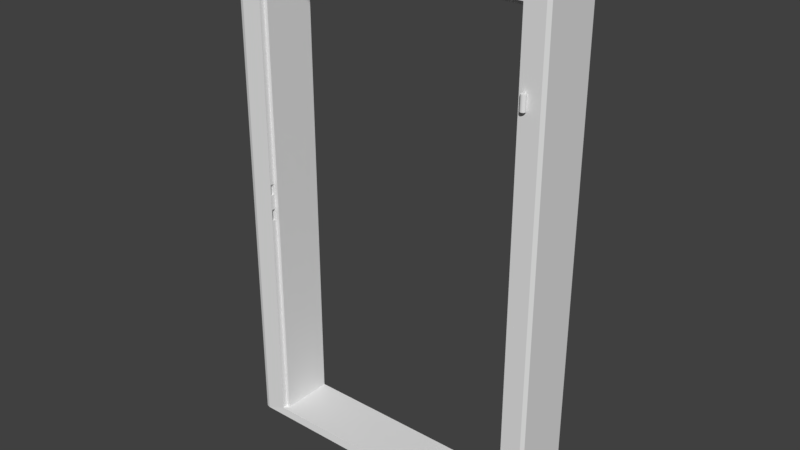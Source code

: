 # Source: door2.blend  (saved by Blender 2.78.0; exported with 4.5.12 LTS)
import bpy
from mathutils import Matrix  # noqa: F401  (used for matrix-valued properties, if any)

bpy.ops.wm.read_factory_settings(use_empty=True)
scene = bpy.context.scene
scene.name = 'Scene'

# ---- collections
col_collection_1 = bpy.data.collections.new('Collection 1'); scene.collection.children.link(col_collection_1)

# ---- materials (node trees are filled in below, after node groups)
mat_door_color = bpy.data.materials.new('Door_Color')
mat_door_color.alpha_threshold = 0.0
mat_door_color.use_transparent_shadow = False
mat_door_color.roughness = 0.5

# ---- material node trees

# ---- world
world_world = bpy.data.worlds.new('World'); scene.world = world_world
world_world.color = (0.05088, 0.05088, 0.05088)
world_world.use_sun_shadow = False
world_world.sun_shadow_jitter_overblur = 0.0
world_world.cycles.sampling_method = 'MANUAL'

# ---- meshes
me_door_frame = bpy.data.meshes.new('Door Frame')
me_door_frame.from_pydata([(63.32, 170.8, 13.52), (63.49, 170.8, 13.3), (63.59, 170.8, 13.05), (63.63, 170.8, 12.78), (63.59, 170.8, 12.51), (63.49, 170.8, 12.26), (63.32, 170.8, 12.05), (63.11, 170.8, 11.88), (62.86, 170.8, 11.78), (62.59, 170.8, 11.74), (62.32, 170.8, 11.78), (62.07, 170.8, 11.88), (61.85, 170.8, 12.05), (61.69, 170.8, 12.26), (61.58, 170.8, 12.51), (61.55, 170.8, 12.78), (61.58, 170.8, 13.05), (61.69, 170.8, 13.3), (61.85, 170.8, 13.52), (62.07, 170.8, 13.68), (62.32, 170.8, 13.79), (62.59, 170.8, 13.82), (62.86, 170.8, 13.79), (63.11, 170.8, 13.68), (63.32, 28.62, 13.52), (63.49, 28.62, 13.3), (63.59, 28.62, 13.05), (63.63, 28.62, 12.78), (63.59, 28.62, 12.51), (63.49, 28.62, 12.26), (63.32, 28.62, 12.05), (63.11, 28.62, 11.88), (62.86, 28.62, 11.78), (62.59, 28.62, 11.74), (62.32, 28.62, 11.78), (62.07, 28.62, 11.88), (61.85, 28.62, 12.05), (61.69, 28.62, 12.26), (61.58, 28.62, 12.51), (61.55, 28.62, 12.78), (61.58, 28.62, 13.05), (61.69, 28.62, 13.3), (61.85, 28.62, 13.52), (62.07, 28.62, 13.68), (62.32, 28.62, 13.79), (62.59, 28.62, 13.82), (62.86, 28.62, 13.79), (63.11, 28.62, 13.68), (-60.0, -2.67, 11.97), (-51.67, 0.7021, 11.64), (-51.67, 101.3, 11.64), (-51.67, 105.8, 11.64), (-51.67, 198.4, 11.64), (-60.0, 206.6, 11.97), (-51.67, 105.8, 9.481), (-51.67, 101.3, 9.481), (-51.67, 0.7021, 9.481), (-50.06, 0.7021, 9.481), (-50.06, 196.6, 9.481), (-51.67, 198.4, 9.481), (60.1, 0.7021, 9.481), (-51.67, 0.7021, 9.784), (-51.67, 0.7021, 11.47), (60.1, 0.7021, 11.64), (60.1, 198.4, 9.481), (60.1, 198.4, 11.64), (-51.67, 198.4, 11.47), (-51.67, 198.4, 9.784), (-51.67, 101.3, 11.47), (-52.98, 101.3, 11.47), (-52.98, 105.5, 11.47), (-52.98, 105.8, 11.47), (-52.98, 105.8, 11.47), (-51.67, 105.8, 11.47), (-51.67, 105.8, 9.784), (-52.98, 105.8, 9.784), (-52.98, 105.8, 9.784), (-52.98, 105.5, 9.784), (-52.98, 101.3, 9.784), (-51.67, 101.3, 9.784), (-51.67, 95.44, 9.784), (-51.67, 95.13, 9.784), (-51.67, 90.32, 9.784), (-51.67, 90.32, 11.47), (-51.67, 95.13, 11.47), (-51.67, 95.44, 11.47), (58.49, 196.6, 9.481), (-50.06, 196.6, -12.28), (58.49, 196.6, -12.28), (-50.06, 0.7021, -12.28), (68.43, -2.67, 11.97), (68.43, 206.6, 11.97), (-60.0, -2.67, -12.61), (-51.67, 0.7021, -12.28), (60.1, 0.7021, -12.28), (68.43, -2.67, -12.61), (60.1, 198.4, -12.28), (68.43, 206.6, -12.61), (-60.0, 206.6, -12.61), (-51.67, 198.4, -12.28), (62.05, 25.42, 11.26), (62.05, 25.42, 12.11), (61.93, 25.57, 12.11), (61.93, 25.57, 11.26), (70.04, -2.67, 11.51), (70.04, -2.67, 3.899), (70.04, 208.0, 3.899), (70.04, 208.0, 11.51), (-61.61, 208.0, 11.51), (-61.61, -2.67, 11.51), (62.37, 25.24, 11.26), (62.37, 25.24, 12.11), (62.2, 25.31, 12.11), (62.2, 25.31, 11.26), (-61.61, -2.67, -12.13), (-61.61, -2.67, -4.538), (-61.61, 208.0, -4.538), (-61.61, 208.0, -12.13), (70.04, 208.0, -12.13), (70.04, -2.67, -12.13), (62.56, 25.21, 11.26), (62.56, 25.21, 12.11), (70.04, 208.0, -4.538), (70.04, -2.67, -4.538), (-61.61, 208.0, 3.899), (-61.61, -2.67, 3.899), (63.4, 164.9, 12.56), (63.43, 164.9, 12.78), (62.59, 164.9, 12.78), (63.46, 165.0, 12.55), (63.49, 165.0, 12.78), (63.51, 165.0, 12.53), (63.55, 165.0, 12.78), (63.56, 165.0, 12.52), (63.59, 165.0, 12.78), (63.58, 165.1, 12.52), (63.62, 165.1, 12.78), (63.59, 165.1, 12.51), (63.63, 165.1, 12.78), (61.78, 164.9, 13.0), (61.75, 164.9, 12.78), (61.72, 165.0, 13.02), (61.69, 165.0, 12.78), (61.66, 165.0, 13.03), (61.63, 165.0, 12.78), (61.62, 165.0, 13.04), (61.59, 165.0, 12.78), (61.59, 165.1, 13.05), (61.56, 165.1, 12.78), (61.58, 165.1, 13.05), (61.55, 165.1, 12.78), (63.32, 164.9, 12.36), (63.37, 165.0, 12.33), (63.42, 165.0, 12.3), (63.46, 165.0, 12.28), (63.48, 165.1, 12.27), (63.49, 165.1, 12.26), (61.86, 164.9, 13.2), (61.81, 165.0, 13.23), (61.76, 165.0, 13.26), (61.72, 165.0, 13.28), (61.7, 165.1, 13.3), (61.69, 165.1, 13.3), (63.18, 164.9, 12.19), (63.23, 165.0, 12.14), (63.27, 165.0, 12.11), (63.3, 165.0, 12.07), (63.32, 165.1, 12.05), (63.32, 165.1, 12.05), (61.99, 164.9, 13.38), (61.95, 165.0, 13.42), (61.91, 165.0, 13.46), (61.88, 165.0, 13.49), (61.86, 165.1, 13.51), (61.85, 165.1, 13.52), (63.01, 164.9, 12.05), (63.04, 165.0, 12.0), (63.07, 165.0, 11.95), (63.09, 165.0, 11.91), (63.1, 165.1, 11.89), (63.11, 165.1, 11.88), (62.17, 164.9, 13.51), (62.14, 165.0, 13.56), (62.11, 165.0, 13.61), (62.09, 165.0, 13.65), (62.07, 165.1, 13.68), (62.07, 165.1, 13.68), (62.81, 164.9, 11.97), (62.82, 165.0, 11.91), (62.84, 165.0, 11.86), (62.85, 165.0, 11.81), (62.86, 165.1, 11.79), (62.86, 165.1, 11.78), (62.37, 164.9, 13.59), (62.35, 165.0, 13.65), (62.34, 165.0, 13.71), (62.33, 165.0, 13.75), (62.32, 165.1, 13.78), (62.32, 165.1, 13.79), (62.59, 164.9, 11.94), (62.59, 165.0, 11.88), (62.59, 165.0, 11.82), (62.59, 165.0, 11.78), (62.59, 165.1, 11.75), (62.59, 165.1, 11.74), (62.59, 164.9, 13.62), (62.59, 165.0, 13.68), (62.59, 165.0, 13.74), (62.59, 165.0, 13.78), (62.59, 165.1, 13.81), (62.59, 165.1, 13.82), (62.37, 164.9, 11.97), (62.35, 165.0, 11.91), (62.34, 165.0, 11.86), (62.33, 165.0, 11.81), (62.32, 165.1, 11.79), (62.32, 165.1, 11.78), (62.81, 164.9, 13.59), (62.82, 165.0, 13.65), (62.84, 165.0, 13.71), (62.85, 165.0, 13.75), (62.86, 165.1, 13.78), (62.86, 165.1, 13.79), (62.17, 164.9, 12.05), (62.14, 165.0, 12.0), (62.11, 165.0, 11.95), (62.09, 165.0, 11.91), (62.07, 165.1, 11.89), (62.07, 165.1, 11.88), (63.01, 164.9, 13.51), (63.04, 165.0, 13.56), (63.07, 165.0, 13.61), (63.09, 165.0, 13.65), (63.1, 165.1, 13.68), (63.11, 165.1, 13.68), (61.99, 164.9, 12.19), (61.95, 165.0, 12.14), (61.91, 165.0, 12.11), (61.88, 165.0, 12.07), (61.86, 165.1, 12.05), (61.85, 165.1, 12.05), (63.18, 164.9, 13.38), (63.23, 165.0, 13.42), (63.27, 165.0, 13.46), (63.3, 165.0, 13.49), (63.32, 165.1, 13.51), (63.32, 165.1, 13.52), (61.86, 164.9, 12.36), (61.81, 165.0, 12.33), (61.76, 165.0, 12.3), (61.72, 165.0, 12.28), (61.7, 165.1, 12.27), (61.69, 165.1, 12.26), (63.32, 164.9, 13.2), (63.37, 165.0, 13.23), (63.42, 165.0, 13.26), (63.46, 165.0, 13.28), (63.48, 165.1, 13.3), (63.49, 165.1, 13.3), (61.78, 164.9, 12.56), (61.72, 165.0, 12.55), (61.66, 165.0, 12.53), (61.62, 165.0, 12.52), (61.59, 165.1, 12.52), (61.58, 165.1, 12.51), (63.4, 164.9, 13.0), (63.46, 165.0, 13.02), (63.51, 165.0, 13.03), (63.56, 165.0, 13.04), (63.58, 165.1, 13.05), (63.59, 165.1, 13.05), (62.74, 167.4, 11.26), (62.74, 167.4, 12.11), (62.56, 167.3, 12.11), (62.56, 167.3, 11.26), (62.92, 167.4, 11.26), (62.92, 167.4, 12.11), (63.07, 167.6, 11.26), (63.07, 167.6, 12.11), (63.18, 167.7, 11.26), (63.18, 167.7, 12.11), (63.25, 167.9, 11.26), (63.25, 167.9, 12.11), (63.28, 168.1, 11.26), (63.28, 168.1, 12.11), (63.25, 168.2, 11.26), (63.25, 168.2, 12.11), (63.18, 168.4, 11.26), (63.18, 168.4, 12.11), (63.07, 168.6, 11.26), (63.07, 168.6, 12.11), (62.92, 168.7, 11.26), (62.92, 168.7, 12.11), (62.74, 168.8, 11.26), (62.74, 168.8, 12.11), (62.56, 168.8, 11.26), (62.56, 168.8, 12.11), (62.37, 168.8, 11.26), (62.37, 168.8, 12.11), (62.2, 168.7, 11.26), (62.2, 168.7, 12.11), (62.05, 168.6, 11.26), (62.05, 168.6, 12.11), (61.93, 168.4, 11.26), (61.93, 168.4, 12.11), (61.86, 168.2, 11.26), (61.86, 168.2, 12.11), (61.84, 168.1, 11.26), (61.84, 168.1, 12.11), (61.86, 167.9, 11.26), (61.86, 167.9, 12.11), (61.93, 167.7, 11.26), (61.93, 167.7, 12.11), (62.05, 167.6, 11.26), (62.05, 167.6, 12.11), (62.2, 167.4, 11.26), (62.2, 167.4, 12.11), (62.37, 167.4, 11.26), (62.37, 167.4, 12.11), (63.4, 22.81, 12.56), (63.43, 22.81, 12.78), (62.59, 22.81, 12.78), (63.46, 22.82, 12.55), (63.49, 22.82, 12.78), (63.51, 22.85, 12.53), (63.55, 22.85, 12.78), (63.56, 22.9, 12.52), (63.59, 22.9, 12.78), (63.58, 22.95, 12.52), (63.62, 22.95, 12.78), (63.59, 23.01, 12.51), (63.63, 23.01, 12.78), (61.78, 22.81, 13.0), (61.75, 22.81, 12.78), (61.72, 22.82, 13.02), (61.69, 22.82, 12.78), (61.66, 22.85, 13.03), (61.63, 22.85, 12.78), (61.62, 22.9, 13.04), (61.59, 22.9, 12.78), (61.59, 22.95, 13.05), (61.56, 22.95, 12.78), (61.58, 23.01, 13.05), (61.55, 23.01, 12.78), (63.32, 22.81, 12.36), (63.37, 22.82, 12.33), (63.42, 22.85, 12.3), (63.46, 22.9, 12.28), (63.48, 22.95, 12.27), (63.49, 23.01, 12.26), (61.86, 22.81, 13.2), (61.81, 22.82, 13.23), (61.76, 22.85, 13.26), (61.72, 22.9, 13.28), (61.7, 22.95, 13.3), (61.69, 23.01, 13.3), (63.18, 22.81, 12.19), (63.23, 22.82, 12.14), (63.27, 22.85, 12.11), (63.3, 22.9, 12.07), (63.32, 22.95, 12.05), (63.32, 23.01, 12.05), (61.99, 22.81, 13.38), (61.95, 22.82, 13.42), (61.91, 22.85, 13.46), (61.88, 22.9, 13.49), (61.86, 22.95, 13.51), (61.85, 23.01, 13.52), (63.01, 22.81, 12.05), (63.04, 22.82, 12.0), (63.07, 22.85, 11.95), (63.09, 22.9, 11.91), (63.1, 22.95, 11.89), (63.11, 23.01, 11.88), (62.17, 22.81, 13.51), (62.14, 22.82, 13.56), (62.11, 22.85, 13.61), (62.09, 22.9, 13.65), (62.07, 22.95, 13.68), (62.07, 23.01, 13.68), (62.81, 22.81, 11.97), (62.82, 22.82, 11.91), (62.84, 22.85, 11.86), (62.85, 22.9, 11.81), (62.86, 22.95, 11.79), (62.86, 23.01, 11.78), (62.37, 22.81, 13.59), (62.35, 22.82, 13.65), (62.34, 22.85, 13.71), (62.33, 22.9, 13.75), (62.32, 22.95, 13.78), (62.32, 23.01, 13.79), (62.59, 22.81, 11.94), (62.59, 22.82, 11.88), (62.59, 22.85, 11.82), (62.59, 22.9, 11.78), (62.59, 22.95, 11.75), (62.59, 23.01, 11.74), (62.59, 22.81, 13.62), (62.59, 22.82, 13.68), (62.59, 22.85, 13.74), (62.59, 22.9, 13.78), (62.59, 22.95, 13.81), (62.59, 23.01, 13.82), (62.37, 22.81, 11.97), (62.35, 22.82, 11.91), (62.34, 22.85, 11.86), (62.33, 22.9, 11.81), (62.32, 22.95, 11.79), (62.32, 23.01, 11.78), (62.81, 22.81, 13.59), (62.82, 22.82, 13.65), (62.84, 22.85, 13.71), (62.85, 22.9, 13.75), (62.86, 22.95, 13.78), (62.86, 23.01, 13.79), (62.17, 22.81, 12.05), (62.14, 22.82, 12.0), (62.11, 22.85, 11.95), (62.09, 22.9, 11.91), (62.07, 22.95, 11.89), (62.07, 23.01, 11.88), (63.01, 22.81, 13.51), (63.04, 22.82, 13.56), (63.07, 22.85, 13.61), (63.09, 22.9, 13.65), (63.1, 22.95, 13.68), (63.11, 23.01, 13.68), (61.99, 22.81, 12.19), (61.95, 22.82, 12.14), (61.91, 22.85, 12.11), (61.88, 22.9, 12.07), (61.86, 22.95, 12.05), (61.85, 23.01, 12.05), (63.18, 22.81, 13.38), (63.23, 22.82, 13.42), (63.27, 22.85, 13.46), (63.3, 22.9, 13.49), (63.32, 22.95, 13.51), (63.32, 23.01, 13.52), (61.86, 22.81, 12.36), (61.81, 22.82, 12.33), (61.76, 22.85, 12.3), (61.72, 22.9, 12.28), (61.7, 22.95, 12.27), (61.69, 23.01, 12.26), (63.32, 22.81, 13.2), (63.37, 22.82, 13.23), (63.42, 22.85, 13.26), (63.46, 22.9, 13.28), (63.48, 22.95, 13.3), (63.49, 23.01, 13.3), (61.78, 22.81, 12.56), (61.72, 22.82, 12.55), (61.66, 22.85, 12.53), (61.62, 22.9, 12.52), (61.59, 22.95, 12.52), (61.58, 23.01, 12.51), (63.4, 22.81, 13.0), (63.46, 22.82, 13.02), (63.51, 22.85, 13.03), (63.56, 22.9, 13.04), (63.58, 22.95, 13.05), (63.59, 23.01, 13.05), (62.74, 25.24, 11.26), (62.74, 25.24, 12.11), (62.92, 25.31, 11.26), (62.92, 25.31, 12.11), (63.07, 25.42, 11.26), (63.07, 25.42, 12.11), (63.18, 25.57, 11.26), (63.18, 25.57, 12.11), (63.25, 25.75, 11.26), (63.25, 25.75, 12.11), (63.28, 25.93, 11.26), (63.28, 25.93, 12.11), (63.25, 26.12, 11.26), (63.25, 26.12, 12.11), (63.18, 26.29, 11.26), (63.18, 26.29, 12.11), (63.07, 26.44, 11.26), (63.07, 26.44, 12.11), (62.92, 26.56, 11.26), (62.92, 26.56, 12.11), (62.74, 26.63, 11.26), (62.74, 26.63, 12.11), (62.56, 26.65, 11.26), (62.56, 26.65, 12.11), (62.37, 26.63, 11.26), (62.37, 26.63, 12.11), (62.2, 26.56, 11.26), (62.2, 26.56, 12.11), (62.05, 26.44, 11.26), (62.05, 26.44, 12.11), (61.93, 26.29, 11.26), (61.93, 26.29, 12.11), (61.86, 26.12, 11.26), (61.86, 26.12, 12.11), (61.84, 25.93, 11.26), (61.84, 25.93, 12.11), (61.86, 25.75, 11.26), (61.86, 25.75, 12.11), (58.49, 0.7021, -12.28), (58.49, 0.7021, 9.481), (-53.67, 95.13, 11.47), (-53.67, 90.32, 11.47), (-53.67, 90.32, 9.784), (-53.67, 95.13, 9.784)], [], [(0, 1, 2, 3, 4, 5, 6, 7, 8, 9, 10, 11, 12, 13, 14, 15, 16, 17, 18, 19, 20, 21, 22, 23), (24, 25, 26, 27, 28, 29, 30, 31, 32, 33, 34, 35, 36, 37, 38, 39, 40, 41, 42, 43, 44, 45, 46, 47), (48, 49, 50, 51, 52, 53), (54, 55, 56, 57, 58, 59), (60, 56, 61, 62, 49, 63), (64, 65, 52, 66, 67, 59), (68, 69, 70, 71, 72, 73), (74, 75, 76, 77, 78, 79), (55, 79, 80, 81, 82, 61, 56), (83, 84, 85, 68, 50, 49, 62), (86, 58, 87, 88), (60, 63, 65, 64), (57, 89, 87, 58), (90, 63, 49, 48), (91, 65, 63, 90), (53, 52, 65, 91), (92, 93, 94, 95), (95, 94, 96, 97), (98, 99, 93, 92), (97, 96, 99, 98), (100, 101, 102, 103), (104, 105, 106, 107), (53, 108, 109, 48), (91, 107, 108, 53), (110, 111, 112, 113), (114, 115, 116, 117), (97, 118, 119, 95), (98, 117, 118, 97), (120, 121, 111, 110), (117, 98, 92, 114), (118, 122, 123, 119), (117, 116, 122, 118), (113, 112, 101, 100), (107, 91, 90, 104), (108, 124, 125, 109), (107, 106, 124, 108), (126, 127, 128), (126, 129, 130, 127), (129, 131, 132, 130), (131, 133, 134, 132), (133, 135, 136, 134), (135, 137, 138, 136), (137, 4, 3, 138), (139, 140, 128), (139, 141, 142, 140), (141, 143, 144, 142), (143, 145, 146, 144), (145, 147, 148, 146), (147, 149, 150, 148), (149, 16, 15, 150), (151, 126, 128), (151, 152, 129, 126), (152, 153, 131, 129), (153, 154, 133, 131), (154, 155, 135, 133), (155, 156, 137, 135), (156, 5, 4, 137), (157, 139, 128), (157, 158, 141, 139), (158, 159, 143, 141), (159, 160, 145, 143), (160, 161, 147, 145), (161, 162, 149, 147), (162, 17, 16, 149), (163, 151, 128), (163, 164, 152, 151), (164, 165, 153, 152), (165, 166, 154, 153), (166, 167, 155, 154), (167, 168, 156, 155), (168, 6, 5, 156), (169, 157, 128), (169, 170, 158, 157), (170, 171, 159, 158), (171, 172, 160, 159), (172, 173, 161, 160), (173, 174, 162, 161), (174, 18, 17, 162), (175, 163, 128), (175, 176, 164, 163), (176, 177, 165, 164), (177, 178, 166, 165), (178, 179, 167, 166), (179, 180, 168, 167), (180, 7, 6, 168), (181, 169, 128), (181, 182, 170, 169), (182, 183, 171, 170), (183, 184, 172, 171), (184, 185, 173, 172), (185, 186, 174, 173), (186, 19, 18, 174), (187, 175, 128), (187, 188, 176, 175), (188, 189, 177, 176), (189, 190, 178, 177), (190, 191, 179, 178), (191, 192, 180, 179), (192, 8, 7, 180), (193, 181, 128), (193, 194, 182, 181), (194, 195, 183, 182), (195, 196, 184, 183), (196, 197, 185, 184), (197, 198, 186, 185), (198, 20, 19, 186), (199, 187, 128), (199, 200, 188, 187), (200, 201, 189, 188), (201, 202, 190, 189), (202, 203, 191, 190), (203, 204, 192, 191), (204, 9, 8, 192), (205, 193, 128), (205, 206, 194, 193), (206, 207, 195, 194), (207, 208, 196, 195), (208, 209, 197, 196), (209, 210, 198, 197), (210, 21, 20, 198), (211, 199, 128), (211, 212, 200, 199), (212, 213, 201, 200), (213, 214, 202, 201), (214, 215, 203, 202), (215, 216, 204, 203), (216, 10, 9, 204), (217, 205, 128), (217, 218, 206, 205), (218, 219, 207, 206), (219, 220, 208, 207), (220, 221, 209, 208), (221, 222, 210, 209), (222, 22, 21, 210), (223, 211, 128), (223, 224, 212, 211), (224, 225, 213, 212), (225, 226, 214, 213), (226, 227, 215, 214), (227, 228, 216, 215), (228, 11, 10, 216), (229, 217, 128), (229, 230, 218, 217), (230, 231, 219, 218), (231, 232, 220, 219), (232, 233, 221, 220), (233, 234, 222, 221), (234, 23, 22, 222), (235, 223, 128), (235, 236, 224, 223), (236, 237, 225, 224), (237, 238, 226, 225), (238, 239, 227, 226), (239, 240, 228, 227), (240, 12, 11, 228), (241, 229, 128), (241, 242, 230, 229), (242, 243, 231, 230), (243, 244, 232, 231), (244, 245, 233, 232), (245, 246, 234, 233), (246, 0, 23, 234), (247, 235, 128), (247, 248, 236, 235), (248, 249, 237, 236), (249, 250, 238, 237), (250, 251, 239, 238), (251, 252, 240, 239), (252, 13, 12, 240), (253, 241, 128), (253, 254, 242, 241), (254, 255, 243, 242), (255, 256, 244, 243), (256, 257, 245, 244), (257, 258, 246, 245), (258, 1, 0, 246), (259, 247, 128), (259, 260, 248, 247), (260, 261, 249, 248), (261, 262, 250, 249), (262, 263, 251, 250), (263, 264, 252, 251), (264, 14, 13, 252), (265, 253, 128), (265, 266, 254, 253), (266, 267, 255, 254), (267, 268, 256, 255), (268, 269, 257, 256), (269, 270, 258, 257), (270, 2, 1, 258), (140, 259, 128), (140, 142, 260, 259), (142, 144, 261, 260), (144, 146, 262, 261), (146, 148, 263, 262), (148, 150, 264, 263), (150, 15, 14, 264), (127, 265, 128), (127, 130, 266, 265), (130, 132, 267, 266), (132, 134, 268, 267), (134, 136, 269, 268), (136, 138, 270, 269), (138, 3, 2, 270), (271, 272, 273, 274), (275, 276, 272, 271), (277, 278, 276, 275), (279, 280, 278, 277), (281, 282, 280, 279), (283, 284, 282, 281), (285, 286, 284, 283), (287, 288, 286, 285), (289, 290, 288, 287), (291, 292, 290, 289), (293, 294, 292, 291), (295, 296, 294, 293), (297, 298, 296, 295), (299, 300, 298, 297), (301, 302, 300, 299), (303, 304, 302, 301), (305, 306, 304, 303), (307, 308, 306, 305), (309, 310, 308, 307), (311, 312, 310, 309), (313, 314, 312, 311), (315, 316, 314, 313), (317, 318, 316, 315), (274, 273, 318, 317), (319, 320, 321), (319, 322, 323, 320), (322, 324, 325, 323), (324, 326, 327, 325), (326, 328, 329, 327), (328, 330, 331, 329), (330, 28, 27, 331), (332, 333, 321), (332, 334, 335, 333), (334, 336, 337, 335), (336, 338, 339, 337), (338, 340, 341, 339), (340, 342, 343, 341), (342, 40, 39, 343), (344, 319, 321), (344, 345, 322, 319), (345, 346, 324, 322), (346, 347, 326, 324), (347, 348, 328, 326), (348, 349, 330, 328), (349, 29, 28, 330), (350, 332, 321), (350, 351, 334, 332), (351, 352, 336, 334), (352, 353, 338, 336), (353, 354, 340, 338), (354, 355, 342, 340), (355, 41, 40, 342), (356, 344, 321), (356, 357, 345, 344), (357, 358, 346, 345), (358, 359, 347, 346), (359, 360, 348, 347), (360, 361, 349, 348), (361, 30, 29, 349), (362, 350, 321), (362, 363, 351, 350), (363, 364, 352, 351), (364, 365, 353, 352), (365, 366, 354, 353), (366, 367, 355, 354), (367, 42, 41, 355), (368, 356, 321), (368, 369, 357, 356), (369, 370, 358, 357), (370, 371, 359, 358), (371, 372, 360, 359), (372, 373, 361, 360), (373, 31, 30, 361), (374, 362, 321), (374, 375, 363, 362), (375, 376, 364, 363), (376, 377, 365, 364), (377, 378, 366, 365), (378, 379, 367, 366), (379, 43, 42, 367), (380, 368, 321), (380, 381, 369, 368), (381, 382, 370, 369), (382, 383, 371, 370), (383, 384, 372, 371), (384, 385, 373, 372), (385, 32, 31, 373), (386, 374, 321), (386, 387, 375, 374), (387, 388, 376, 375), (388, 389, 377, 376), (389, 390, 378, 377), (390, 391, 379, 378), (391, 44, 43, 379), (392, 380, 321), (392, 393, 381, 380), (393, 394, 382, 381), (394, 395, 383, 382), (395, 396, 384, 383), (396, 397, 385, 384), (397, 33, 32, 385), (398, 386, 321), (398, 399, 387, 386), (399, 400, 388, 387), (400, 401, 389, 388), (401, 402, 390, 389), (402, 403, 391, 390), (403, 45, 44, 391), (404, 392, 321), (404, 405, 393, 392), (405, 406, 394, 393), (406, 407, 395, 394), (407, 408, 396, 395), (408, 409, 397, 396), (409, 34, 33, 397), (410, 398, 321), (410, 411, 399, 398), (411, 412, 400, 399), (412, 413, 401, 400), (413, 414, 402, 401), (414, 415, 403, 402), (415, 46, 45, 403), (416, 404, 321), (416, 417, 405, 404), (417, 418, 406, 405), (418, 419, 407, 406), (419, 420, 408, 407), (420, 421, 409, 408), (421, 35, 34, 409), (422, 410, 321), (422, 423, 411, 410), (423, 424, 412, 411), (424, 425, 413, 412), (425, 426, 414, 413), (426, 427, 415, 414), (427, 47, 46, 415), (428, 416, 321), (428, 429, 417, 416), (429, 430, 418, 417), (430, 431, 419, 418), (431, 432, 420, 419), (432, 433, 421, 420), (433, 36, 35, 421), (434, 422, 321), (434, 435, 423, 422), (435, 436, 424, 423), (436, 437, 425, 424), (437, 438, 426, 425), (438, 439, 427, 426), (439, 24, 47, 427), (440, 428, 321), (440, 441, 429, 428), (441, 442, 430, 429), (442, 443, 431, 430), (443, 444, 432, 431), (444, 445, 433, 432), (445, 37, 36, 433), (446, 434, 321), (446, 447, 435, 434), (447, 448, 436, 435), (448, 449, 437, 436), (449, 450, 438, 437), (450, 451, 439, 438), (451, 25, 24, 439), (452, 440, 321), (452, 453, 441, 440), (453, 454, 442, 441), (454, 455, 443, 442), (455, 456, 444, 443), (456, 457, 445, 444), (457, 38, 37, 445), (458, 446, 321), (458, 459, 447, 446), (459, 460, 448, 447), (460, 461, 449, 448), (461, 462, 450, 449), (462, 463, 451, 450), (463, 26, 25, 451), (333, 452, 321), (333, 335, 453, 452), (335, 337, 454, 453), (337, 339, 455, 454), (339, 341, 456, 455), (341, 343, 457, 456), (343, 39, 38, 457), (320, 458, 321), (320, 323, 459, 458), (323, 325, 460, 459), (325, 327, 461, 460), (327, 329, 462, 461), (329, 331, 463, 462), (331, 27, 26, 463), (464, 465, 121, 120), (466, 467, 465, 464), (468, 469, 467, 466), (470, 471, 469, 468), (472, 473, 471, 470), (474, 475, 473, 472), (476, 477, 475, 474), (478, 479, 477, 476), (480, 481, 479, 478), (482, 483, 481, 480), (484, 485, 483, 482), (486, 487, 485, 484), (488, 489, 487, 486), (490, 491, 489, 488), (492, 493, 491, 490), (494, 495, 493, 492), (496, 497, 495, 494), (498, 499, 497, 496), (500, 501, 499, 498), (103, 102, 501, 500), (60, 94, 93, 56), (86, 88, 502, 503), (59, 58, 86, 64), (96, 88, 87, 99), (93, 89, 57, 56), (99, 87, 89, 93), (64, 86, 503, 60), (94, 502, 88, 96), (60, 503, 502, 94), (73, 66, 52, 51), (68, 73, 51, 50), (80, 79, 68, 85), (74, 54, 59, 67), (79, 55, 54, 74), (73, 74, 67, 66), (71, 76, 75, 72), (79, 78, 69, 68), (73, 72, 75, 74), (70, 69, 78, 77), (71, 70, 77, 76), (504, 505, 506, 507), (85, 84, 81, 80), (83, 62, 61, 82), (84, 504, 507, 81), (83, 505, 504, 84), (82, 506, 505, 83), (81, 507, 506, 82), (124, 116, 115, 125), (116, 124, 106, 122), (105, 123, 122, 106)])
_uv = me_door_frame.uv_layers.new(name='UVMap')
_uv.uv.foreach_set('vector', [0.2466, 0.5165, 0.2469, 0.5171, 0.2471, 0.5177, 0.2471, 0.5184, 0.2469, 0.519, 0.2466, 0.5196, 0.2461, 0.5201, 0.2455, 0.5204, 0.2448, 0.5206, 0.2442, 0.5206, 0.2435, 0.5204, 0.2429, 0.5201, 0.2424, 0.5196, 0.2421, 0.519, 0.2419, 0.5184, 0.2419, 0.5177, 0.2421, 0.5171, 0.2424, 0.5165, 0.2429, 0.516, 0.2435, 0.5157, 0.2442, 0.5155, 0.2448, 0.5155, 0.2455, 0.5157, 0.2461, 0.516, 0.2513, 0.5201, 0.2507, 0.5204, 0.25, 0.5206, 0.2493, 0.5206, 0.2487, 0.5204, 0.2481, 0.5201, 0.2476, 0.5196, 0.2473, 0.519, 0.2471, 0.5184, 0.2471, 0.5177, 0.2473, 0.5171, 0.2476, 0.5165, 0.2481, 0.516, 0.2487, 0.5157, 0.2493, 0.5155, 0.25, 0.5155, 0.2507, 0.5157, 0.2513, 0.516, 0.2517, 0.5165, 0.2521, 0.5171, 0.2523, 0.5177, 0.2523, 0.5184, 0.2521, 0.519, 0.2517, 0.5196, 0.6564, 0.5154, 0.6355, 0.5072, 0.6355, 0.2611, 0.6355, 0.2499, 0.6355, 0.02353, 0.6564, 0.003416, 0.9407, 0.2264, 0.9407, 0.2376, 0.9407, 0.4837, 0.9367, 0.4837, 0.9367, 0.004263, 0.9407, 0.0, 0.0647, 0.5155, 0.0647, 0.7901, 0.06394, 0.7901, 0.05972, 0.7901, 0.05929, 0.7901, 0.05929, 0.5155, 0.1793, 0.7901, 0.1739, 0.7901, 0.1739, 0.5155, 0.1743, 0.5155, 0.1785, 0.5155, 0.1793, 0.5155, 0.2353, 0.5155, 0.2386, 0.5155, 0.2386, 0.526, 0.2386, 0.5267, 0.2386, 0.5267, 0.2353, 0.5267, 0.2386, 0.5155, 0.2419, 0.5155, 0.2419, 0.5156, 0.2419, 0.5163, 0.2419, 0.5267, 0.2386, 0.5267, 0.8397, 0.7302, 0.8389, 0.7302, 0.8389, 0.7159, 0.8389, 0.7151, 0.8389, 0.7034, 0.8389, 0.4837, 0.8397, 0.4837, 0.8347, 0.7034, 0.8347, 0.7151, 0.8347, 0.7159, 0.8347, 0.7302, 0.8343, 0.7302, 0.8343, 0.4837, 0.8347, 0.4837, 0.1739, 0.5155, 0.1739, 0.7822, 0.1193, 0.7822, 0.1193, 0.5155, 0.8343, 0.9693, 0.8288, 0.9693, 0.8288, 0.4837, 0.8343, 0.4837, 0.8288, 0.9639, 0.7743, 0.9639, 0.7743, 0.4837, 0.8288, 0.4837, 0.3342, 0.5154, 0.3551, 0.5072, 0.6355, 0.5072, 0.6564, 0.5154, 0.3342, 0.003416, 0.3551, 0.02353, 0.3551, 0.5072, 0.3342, 0.5154, 0.6564, 0.003416, 0.6355, 0.02353, 0.3551, 0.02353, 0.3342, 0.003416, 0.3262, 0.0001018, 0.3053, 0.008283, 0.02494, 0.008283, 0.004041, 0.0001018, 0.004041, 0.0001018, 0.02494, 0.008283, 0.02494, 0.492, 0.004041, 0.5121, 0.3262, 0.5121, 0.3053, 0.492, 0.3053, 0.008283, 0.3262, 0.0001018, 0.004041, 0.5121, 0.02494, 0.492, 0.3053, 0.492, 0.3262, 0.5121, 0.28, 0.518, 0.2779, 0.518, 0.2779, 0.5177, 0.28, 0.5177, 0.6604, 0.4837, 0.6795, 0.4837, 0.6795, 1.0, 0.6604, 1.0, 0.6564, 0.003416, 0.6604, 0.0, 0.6604, 0.5155, 0.6564, 0.5154, 0.3342, 0.003416, 0.3302, 7.497e-08, 0.6604, 0.0, 0.6564, 0.003416, 0.2821, 0.5163, 0.28, 0.5163, 0.28, 0.5159, 0.2821, 0.5159, 1.0, 0.5175, 0.981, 0.5175, 0.981, 0.0, 1.0, 0.0, 0.004041, 0.5121, 0.0, 0.5155, 1.913e-08, 0.0, 0.004041, 0.0001018, 0.3262, 0.5121, 0.3302, 0.5155, 0.0, 0.5155, 0.004041, 0.5121, 0.2821, 0.5168, 0.28, 0.5168, 0.28, 0.5163, 0.2821, 0.5163, 0.3302, 0.5155, 0.3262, 0.5121, 0.3262, 0.0001018, 0.3302, 1.084e-08, 0.7197, 1.0, 0.7006, 1.0, 0.7006, 0.4837, 0.7197, 0.4837, 0.05929, 0.839, 0.04024, 0.839, 0.04024, 0.5155, 0.05929, 0.5155, 0.2821, 0.5159, 0.28, 0.5159, 0.28, 0.5155, 0.2821, 0.5155, 0.3302, 7.497e-08, 0.3342, 0.003416, 0.3342, 0.5154, 0.3302, 0.5155, 0.9407, 0.0, 0.9598, 0.0, 0.9598, 0.5175, 0.9407, 0.5175, 0.0, 0.5155, 0.01908, 0.5155, 0.01908, 0.839, 6.458e-08, 0.839, 0.26, 0.5199, 0.2595, 0.52, 0.2595, 0.5179, 0.26, 0.5199, 0.2601, 0.5201, 0.2595, 0.5201, 0.2595, 0.52, 0.2601, 0.5201, 0.2601, 0.5202, 0.2595, 0.5203, 0.2595, 0.5201, 0.2207, 0.5297, 0.2207, 0.5296, 0.2213, 0.5296, 0.2213, 0.5297, 0.2207, 0.5296, 0.2207, 0.5294, 0.2213, 0.5294, 0.2213, 0.5296, 0.2207, 0.5294, 0.2207, 0.5293, 0.2213, 0.5293, 0.2213, 0.5294, 0.2207, 0.5293, 0.2207, 0.5155, 0.2213, 0.5155, 0.2213, 0.5293, 0.2589, 0.5159, 0.2595, 0.5159, 0.2595, 0.5179, 0.2589, 0.5159, 0.2589, 0.5158, 0.2595, 0.5157, 0.2595, 0.5159, 0.2589, 0.5158, 0.2588, 0.5156, 0.2595, 0.5156, 0.2595, 0.5157, 0.1998, 0.5155, 0.1998, 0.5156, 0.1992, 0.5156, 0.1992, 0.5155, 0.1998, 0.5156, 0.1999, 0.5158, 0.1992, 0.5158, 0.1992, 0.5156, 0.1999, 0.5158, 0.1999, 0.5159, 0.1992, 0.5159, 0.1992, 0.5158, 0.1999, 0.5159, 0.1999, 0.5297, 0.1992, 0.5297, 0.1992, 0.5159, 0.2605, 0.5197, 0.26, 0.5199, 0.2595, 0.5179, 0.2605, 0.5197, 0.2606, 0.5198, 0.2601, 0.5201, 0.26, 0.5199, 0.2606, 0.5198, 0.2607, 0.52, 0.2601, 0.5202, 0.2601, 0.5201, 0.2607, 0.52, 0.2607, 0.52, 0.2601, 0.5203, 0.2601, 0.5202, 0.2201, 0.5296, 0.2201, 0.5295, 0.2207, 0.5294, 0.2207, 0.5296, 0.2201, 0.5295, 0.22, 0.5293, 0.2207, 0.5293, 0.2207, 0.5294, 0.22, 0.5293, 0.22, 0.5156, 0.2207, 0.5155, 0.2207, 0.5293, 0.2584, 0.5161, 0.2589, 0.5159, 0.2595, 0.5179, 0.2584, 0.5161, 0.2583, 0.516, 0.2589, 0.5158, 0.2589, 0.5159, 0.2583, 0.516, 0.2583, 0.5159, 0.2588, 0.5156, 0.2589, 0.5158, 0.2583, 0.5159, 0.2582, 0.5158, 0.2588, 0.5155, 0.2588, 0.5156, 0.2005, 0.5156, 0.2005, 0.5158, 0.1999, 0.5158, 0.1998, 0.5156, 0.2005, 0.5158, 0.2005, 0.5159, 0.1999, 0.5159, 0.1999, 0.5158, 0.2005, 0.5159, 0.2005, 0.5297, 0.1999, 0.5297, 0.1999, 0.5159, 0.261, 0.5194, 0.2605, 0.5197, 0.2595, 0.5179, 0.261, 0.5194, 0.2611, 0.5195, 0.2606, 0.5198, 0.2605, 0.5197, 0.2611, 0.5195, 0.2612, 0.5196, 0.2607, 0.52, 0.2606, 0.5198, 0.2612, 0.5196, 0.2612, 0.5197, 0.2607, 0.52, 0.2607, 0.52, 0.2196, 0.5296, 0.2195, 0.5295, 0.2201, 0.5295, 0.2201, 0.5296, 0.2195, 0.5295, 0.2195, 0.5293, 0.22, 0.5293, 0.2201, 0.5295, 0.2195, 0.5293, 0.2195, 0.5156, 0.22, 0.5156, 0.22, 0.5293, 0.258, 0.5165, 0.2584, 0.5161, 0.2595, 0.5179, 0.258, 0.5165, 0.2579, 0.5163, 0.2583, 0.516, 0.2584, 0.5161, 0.2579, 0.5163, 0.2578, 0.5163, 0.2583, 0.5159, 0.2583, 0.516, 0.2578, 0.5163, 0.2577, 0.5162, 0.2582, 0.5158, 0.2583, 0.5159, 0.201, 0.5156, 0.201, 0.5158, 0.2005, 0.5158, 0.2005, 0.5156, 0.201, 0.5158, 0.201, 0.5159, 0.2005, 0.5159, 0.2005, 0.5158, 0.201, 0.5159, 0.201, 0.5297, 0.2005, 0.5297, 0.2005, 0.5159, 0.2613, 0.5189, 0.261, 0.5194, 0.2595, 0.5179, 0.2613, 0.5189, 0.2614, 0.519, 0.2611, 0.5195, 0.261, 0.5194, 0.2614, 0.519, 0.2616, 0.5191, 0.2612, 0.5196, 0.2611, 0.5195, 0.2616, 0.5191, 0.2616, 0.5191, 0.2612, 0.5197, 0.2612, 0.5196, 0.2078, 0.5296, 0.2079, 0.5294, 0.2084, 0.5295, 0.2084, 0.5296, 0.2079, 0.5294, 0.2079, 0.5293, 0.2084, 0.5293, 0.2084, 0.5295, 0.2079, 0.5293, 0.2079, 0.5156, 0.2084, 0.5156, 0.2084, 0.5293, 0.2576, 0.5169, 0.258, 0.5165, 0.2595, 0.5179, 0.2576, 0.5169, 0.2575, 0.5168, 0.2579, 0.5163, 0.258, 0.5165, 0.2575, 0.5168, 0.2574, 0.5167, 0.2578, 0.5163, 0.2579, 0.5163, 0.2574, 0.5167, 0.2573, 0.5167, 0.2577, 0.5162, 0.2578, 0.5163, 0.2164, 0.5157, 0.2164, 0.5158, 0.2158, 0.5158, 0.2159, 0.5156, 0.2164, 0.5158, 0.2163, 0.5159, 0.2158, 0.5159, 0.2158, 0.5158, 0.2163, 0.5159, 0.2163, 0.5297, 0.2158, 0.5296, 0.2158, 0.5159, 0.2615, 0.5184, 0.2613, 0.5189, 0.2595, 0.5179, 0.2615, 0.5184, 0.2617, 0.5185, 0.2614, 0.519, 0.2613, 0.5189, 0.2617, 0.5185, 0.2618, 0.5185, 0.2616, 0.5191, 0.2614, 0.519, 0.2072, 0.5297, 0.2072, 0.5296, 0.2078, 0.5296, 0.2078, 0.5297, 0.2072, 0.5296, 0.2072, 0.5294, 0.2079, 0.5294, 0.2078, 0.5296, 0.2072, 0.5294, 0.2073, 0.5293, 0.2079, 0.5293, 0.2079, 0.5294, 0.2073, 0.5293, 0.2073, 0.5155, 0.2079, 0.5156, 0.2079, 0.5293, 0.2574, 0.5174, 0.2576, 0.5169, 0.2595, 0.5179, 0.2574, 0.5174, 0.2573, 0.5173, 0.2575, 0.5168, 0.2576, 0.5169, 0.2573, 0.5173, 0.2571, 0.5173, 0.2574, 0.5167, 0.2575, 0.5168, 0.217, 0.5156, 0.217, 0.5157, 0.2164, 0.5157, 0.2165, 0.5155, 0.217, 0.5157, 0.217, 0.5158, 0.2164, 0.5158, 0.2164, 0.5157, 0.217, 0.5158, 0.217, 0.516, 0.2163, 0.5159, 0.2164, 0.5158, 0.217, 0.516, 0.217, 0.5297, 0.2163, 0.5297, 0.2163, 0.5159, 0.2616, 0.5179, 0.2615, 0.5184, 0.2595, 0.5179, 0.2616, 0.5179, 0.2617, 0.5179, 0.2617, 0.5185, 0.2615, 0.5184, 0.2617, 0.5179, 0.2619, 0.5179, 0.2618, 0.5185, 0.2617, 0.5185, 0.2066, 0.5297, 0.2066, 0.5296, 0.2072, 0.5296, 0.2072, 0.5297, 0.2066, 0.5296, 0.2066, 0.5294, 0.2072, 0.5294, 0.2072, 0.5296, 0.2066, 0.5294, 0.2066, 0.5293, 0.2073, 0.5293, 0.2072, 0.5294, 0.2066, 0.5293, 0.2066, 0.5155, 0.2073, 0.5155, 0.2073, 0.5293, 0.2574, 0.5179, 0.2574, 0.5174, 0.2595, 0.5179, 0.2574, 0.5179, 0.2572, 0.5179, 0.2573, 0.5173, 0.2574, 0.5174, 0.2572, 0.5179, 0.2571, 0.5179, 0.2571, 0.5173, 0.2573, 0.5173, 0.2177, 0.5156, 0.2177, 0.5157, 0.217, 0.5157, 0.217, 0.5156, 0.2177, 0.5157, 0.2177, 0.5158, 0.217, 0.5158, 0.217, 0.5157, 0.2177, 0.5158, 0.2177, 0.516, 0.217, 0.516, 0.217, 0.5158, 0.2177, 0.516, 0.2177, 0.5297, 0.217, 0.5297, 0.217, 0.516, 0.2615, 0.5174, 0.2616, 0.5179, 0.2595, 0.5179, 0.2615, 0.5174, 0.2617, 0.5173, 0.2617, 0.5179, 0.2616, 0.5179, 0.2617, 0.5173, 0.2618, 0.5173, 0.2619, 0.5179, 0.2617, 0.5179, 0.206, 0.5297, 0.2059, 0.5296, 0.2066, 0.5296, 0.2066, 0.5297, 0.2059, 0.5296, 0.2059, 0.5294, 0.2066, 0.5294, 0.2066, 0.5296, 0.2059, 0.5294, 0.2059, 0.5293, 0.2066, 0.5293, 0.2066, 0.5294, 0.2059, 0.5293, 0.2059, 0.5155, 0.2066, 0.5155, 0.2066, 0.5293, 0.2574, 0.5184, 0.2574, 0.5179, 0.2595, 0.5179, 0.2574, 0.5184, 0.2573, 0.5185, 0.2572, 0.5179, 0.2574, 0.5179, 0.2573, 0.5185, 0.2571, 0.5185, 0.2571, 0.5179, 0.2572, 0.5179, 0.2183, 0.5156, 0.2183, 0.5157, 0.2177, 0.5157, 0.2177, 0.5156, 0.2183, 0.5157, 0.2183, 0.5158, 0.2177, 0.5158, 0.2177, 0.5157, 0.2183, 0.5158, 0.2183, 0.516, 0.2177, 0.516, 0.2177, 0.5158, 0.2183, 0.516, 0.2183, 0.5297, 0.2177, 0.5297, 0.2177, 0.516, 0.2613, 0.5169, 0.2615, 0.5174, 0.2595, 0.5179, 0.2613, 0.5169, 0.2614, 0.5168, 0.2617, 0.5173, 0.2615, 0.5174, 0.2614, 0.5168, 0.2616, 0.5167, 0.2618, 0.5173, 0.2617, 0.5173, 0.2054, 0.5297, 0.2053, 0.5296, 0.2059, 0.5296, 0.206, 0.5297, 0.2053, 0.5296, 0.2053, 0.5294, 0.2059, 0.5294, 0.2059, 0.5296, 0.2053, 0.5294, 0.2053, 0.5293, 0.2059, 0.5293, 0.2059, 0.5294, 0.2053, 0.5293, 0.2053, 0.5156, 0.2059, 0.5155, 0.2059, 0.5293, 0.2576, 0.5189, 0.2574, 0.5184, 0.2595, 0.5179, 0.2576, 0.5189, 0.2575, 0.519, 0.2573, 0.5185, 0.2574, 0.5184, 0.2575, 0.519, 0.2574, 0.5191, 0.2571, 0.5185, 0.2573, 0.5185, 0.2189, 0.5155, 0.2189, 0.5157, 0.2183, 0.5157, 0.2183, 0.5156, 0.2189, 0.5157, 0.2189, 0.5158, 0.2183, 0.5158, 0.2183, 0.5157, 0.2189, 0.5158, 0.219, 0.5159, 0.2183, 0.516, 0.2183, 0.5158, 0.219, 0.5159, 0.219, 0.5297, 0.2183, 0.5297, 0.2183, 0.516, 0.261, 0.5165, 0.2613, 0.5169, 0.2595, 0.5179, 0.261, 0.5165, 0.2611, 0.5163, 0.2614, 0.5168, 0.2613, 0.5169, 0.2611, 0.5163, 0.2612, 0.5163, 0.2616, 0.5167, 0.2614, 0.5168, 0.2612, 0.5163, 0.2612, 0.5162, 0.2616, 0.5167, 0.2616, 0.5167, 0.2048, 0.5296, 0.2048, 0.5295, 0.2053, 0.5294, 0.2053, 0.5296, 0.2048, 0.5295, 0.2047, 0.5293, 0.2053, 0.5293, 0.2053, 0.5294, 0.2047, 0.5293, 0.2047, 0.5156, 0.2053, 0.5156, 0.2053, 0.5293, 0.258, 0.5194, 0.2576, 0.5189, 0.2595, 0.5179, 0.258, 0.5194, 0.2579, 0.5195, 0.2575, 0.519, 0.2576, 0.5189, 0.2579, 0.5195, 0.2578, 0.5196, 0.2574, 0.5191, 0.2575, 0.519, 0.2578, 0.5196, 0.2577, 0.5197, 0.2573, 0.5191, 0.2574, 0.5191, 0.2194, 0.5156, 0.2195, 0.5158, 0.2189, 0.5158, 0.2189, 0.5157, 0.2195, 0.5158, 0.2195, 0.5159, 0.219, 0.5159, 0.2189, 0.5158, 0.2195, 0.5159, 0.2195, 0.5296, 0.219, 0.5297, 0.219, 0.5159, 0.2605, 0.5161, 0.261, 0.5165, 0.2595, 0.5179, 0.2605, 0.5161, 0.2606, 0.516, 0.2611, 0.5163, 0.261, 0.5165, 0.2606, 0.516, 0.2607, 0.5159, 0.2612, 0.5163, 0.2611, 0.5163, 0.2607, 0.5159, 0.2607, 0.5158, 0.2612, 0.5162, 0.2612, 0.5163, 0.1979, 0.5156, 0.1979, 0.5158, 0.1974, 0.5158, 0.1974, 0.5156, 0.1979, 0.5158, 0.1979, 0.5159, 0.1974, 0.5159, 0.1974, 0.5158, 0.1979, 0.5159, 0.1979, 0.5297, 0.1974, 0.5297, 0.1974, 0.5159, 0.2584, 0.5197, 0.258, 0.5194, 0.2595, 0.5179, 0.2584, 0.5197, 0.2583, 0.5198, 0.2579, 0.5195, 0.258, 0.5194, 0.2583, 0.5198, 0.2583, 0.52, 0.2578, 0.5196, 0.2579, 0.5195, 0.2583, 0.52, 0.2582, 0.52, 0.2577, 0.5197, 0.2578, 0.5196, 0.2226, 0.5296, 0.2226, 0.5295, 0.2232, 0.5295, 0.2231, 0.5296, 0.2226, 0.5295, 0.2226, 0.5293, 0.2232, 0.5293, 0.2232, 0.5295, 0.2226, 0.5293, 0.2226, 0.5156, 0.2232, 0.5156, 0.2232, 0.5293, 0.26, 0.5159, 0.2605, 0.5161, 0.2595, 0.5179, 0.26, 0.5159, 0.2601, 0.5158, 0.2606, 0.516, 0.2605, 0.5161, 0.2601, 0.5158, 0.2601, 0.5156, 0.2607, 0.5159, 0.2606, 0.516, 0.2601, 0.5156, 0.2601, 0.5155, 0.2607, 0.5158, 0.2607, 0.5159, 0.1985, 0.5156, 0.1985, 0.5158, 0.1979, 0.5158, 0.1979, 0.5156, 0.1985, 0.5158, 0.1985, 0.5159, 0.1979, 0.5159, 0.1979, 0.5158, 0.1985, 0.5159, 0.1985, 0.5297, 0.1979, 0.5297, 0.1979, 0.5159, 0.2589, 0.5199, 0.2584, 0.5197, 0.2595, 0.5179, 0.2589, 0.5199, 0.2589, 0.5201, 0.2583, 0.5198, 0.2584, 0.5197, 0.2589, 0.5201, 0.2588, 0.5202, 0.2583, 0.52, 0.2583, 0.5198, 0.2588, 0.5202, 0.2588, 0.5203, 0.2582, 0.52, 0.2583, 0.52, 0.222, 0.5296, 0.222, 0.5294, 0.2226, 0.5295, 0.2226, 0.5296, 0.222, 0.5294, 0.222, 0.5293, 0.2226, 0.5293, 0.2226, 0.5295, 0.222, 0.5293, 0.222, 0.5155, 0.2226, 0.5156, 0.2226, 0.5293, 0.2595, 0.5159, 0.26, 0.5159, 0.2595, 0.5179, 0.2595, 0.5159, 0.2595, 0.5157, 0.2601, 0.5158, 0.26, 0.5159, 0.2595, 0.5157, 0.2595, 0.5156, 0.2601, 0.5156, 0.2601, 0.5158, 0.1992, 0.5155, 0.1992, 0.5156, 0.1985, 0.5156, 0.1986, 0.5155, 0.1992, 0.5156, 0.1992, 0.5158, 0.1985, 0.5158, 0.1985, 0.5156, 0.1992, 0.5158, 0.1992, 0.5159, 0.1985, 0.5159, 0.1985, 0.5158, 0.1992, 0.5159, 0.1992, 0.5297, 0.1985, 0.5297, 0.1985, 0.5159, 0.2595, 0.52, 0.2589, 0.5199, 0.2595, 0.5179, 0.2595, 0.52, 0.2595, 0.5201, 0.2589, 0.5201, 0.2589, 0.5199, 0.2595, 0.5201, 0.2595, 0.5203, 0.2588, 0.5202, 0.2589, 0.5201, 0.2213, 0.5297, 0.2213, 0.5296, 0.222, 0.5296, 0.222, 0.5297, 0.2213, 0.5296, 0.2213, 0.5294, 0.222, 0.5294, 0.222, 0.5296, 0.2213, 0.5294, 0.2213, 0.5293, 0.222, 0.5293, 0.222, 0.5294, 0.2213, 0.5293, 0.2213, 0.5155, 0.222, 0.5155, 0.222, 0.5293, 0.3335, 0.5163, 0.3356, 0.5163, 0.3356, 0.5168, 0.3335, 0.5168, 0.3335, 0.5159, 0.3356, 0.5159, 0.3356, 0.5163, 0.3335, 0.5163, 0.3335, 0.5155, 0.3356, 0.5155, 0.3356, 0.5159, 0.3335, 0.5159, 0.3377, 0.5176, 0.3399, 0.5176, 0.3399, 0.518, 0.3377, 0.518, 0.3377, 0.5172, 0.3399, 0.5172, 0.3399, 0.5176, 0.3377, 0.5176, 0.3377, 0.5167, 0.3399, 0.5167, 0.3399, 0.5172, 0.3377, 0.5172, 0.3377, 0.5163, 0.3399, 0.5163, 0.3399, 0.5167, 0.3377, 0.5167, 0.3377, 0.5159, 0.3399, 0.5159, 0.3399, 0.5163, 0.3377, 0.5163, 0.3377, 0.5155, 0.3399, 0.5155, 0.3399, 0.5159, 0.3377, 0.5159, 0.2757, 0.5177, 0.2779, 0.5177, 0.2779, 0.518, 0.2757, 0.518, 0.2757, 0.5172, 0.2779, 0.5172, 0.2779, 0.5177, 0.2757, 0.5177, 0.2757, 0.5168, 0.2779, 0.5168, 0.2779, 0.5172, 0.2757, 0.5172, 0.2757, 0.5163, 0.2779, 0.5163, 0.2779, 0.5168, 0.2757, 0.5168, 0.2757, 0.5159, 0.2779, 0.5159, 0.2779, 0.5163, 0.2757, 0.5163, 0.2757, 0.5155, 0.2779, 0.5155, 0.2779, 0.5159, 0.2757, 0.5159, 0.2757, 0.5159, 0.2736, 0.5159, 0.2736, 0.5155, 0.2757, 0.5155, 0.2757, 0.5163, 0.2736, 0.5163, 0.2736, 0.5159, 0.2757, 0.5159, 0.2757, 0.5168, 0.2736, 0.5168, 0.2736, 0.5163, 0.2757, 0.5163, 0.2757, 0.5172, 0.2736, 0.5172, 0.2736, 0.5168, 0.2757, 0.5168, 0.2757, 0.5177, 0.2736, 0.5177, 0.2736, 0.5172, 0.2757, 0.5172, 0.2757, 0.518, 0.2736, 0.518, 0.2736, 0.5177, 0.2757, 0.5177, 0.3335, 0.5177, 0.3356, 0.5177, 0.3356, 0.518, 0.3335, 0.518, 0.3335, 0.5172, 0.3356, 0.5172, 0.3356, 0.5177, 0.3335, 0.5177, 0.3335, 0.5168, 0.3356, 0.5168, 0.3356, 0.5172, 0.3335, 0.5172, 0.2552, 0.5199, 0.2547, 0.52, 0.2547, 0.5179, 0.2552, 0.5199, 0.2552, 0.5201, 0.2547, 0.5201, 0.2547, 0.52, 0.2552, 0.5201, 0.2553, 0.5202, 0.2547, 0.5203, 0.2547, 0.5201, 0.2244, 0.5297, 0.2244, 0.5296, 0.225, 0.5296, 0.225, 0.5297, 0.2244, 0.5296, 0.2244, 0.5294, 0.225, 0.5294, 0.225, 0.5296, 0.2244, 0.5294, 0.2244, 0.5293, 0.225, 0.5293, 0.225, 0.5294, 0.2244, 0.5293, 0.2244, 0.5155, 0.225, 0.5155, 0.225, 0.5293, 0.2541, 0.5159, 0.2547, 0.5159, 0.2547, 0.5179, 0.2541, 0.5159, 0.2541, 0.5158, 0.2547, 0.5157, 0.2547, 0.5159, 0.2541, 0.5158, 0.254, 0.5156, 0.2547, 0.5156, 0.2547, 0.5157, 0.2023, 0.5297, 0.2022, 0.5296, 0.2029, 0.5296, 0.2029, 0.5297, 0.2022, 0.5296, 0.2022, 0.5295, 0.2029, 0.5295, 0.2029, 0.5296, 0.2022, 0.5295, 0.2022, 0.5293, 0.2029, 0.5293, 0.2029, 0.5295, 0.2022, 0.5293, 0.2022, 0.5155, 0.2029, 0.5155, 0.2029, 0.5293, 0.2557, 0.5197, 0.2552, 0.5199, 0.2547, 0.5179, 0.2557, 0.5197, 0.2558, 0.5198, 0.2552, 0.5201, 0.2552, 0.5199, 0.2558, 0.5198, 0.2559, 0.52, 0.2553, 0.5202, 0.2552, 0.5201, 0.2559, 0.52, 0.2559, 0.52, 0.2553, 0.5203, 0.2553, 0.5202, 0.2238, 0.5296, 0.2237, 0.5295, 0.2244, 0.5294, 0.2244, 0.5296, 0.2237, 0.5295, 0.2237, 0.5293, 0.2244, 0.5293, 0.2244, 0.5294, 0.2237, 0.5293, 0.2237, 0.5156, 0.2244, 0.5155, 0.2244, 0.5293, 0.2536, 0.5161, 0.2541, 0.5159, 0.2547, 0.5179, 0.2536, 0.5161, 0.2535, 0.516, 0.2541, 0.5158, 0.2541, 0.5159, 0.2535, 0.516, 0.2535, 0.5159, 0.254, 0.5156, 0.2541, 0.5158, 0.2535, 0.5159, 0.2534, 0.5158, 0.254, 0.5155, 0.254, 0.5156, 0.2016, 0.5296, 0.2016, 0.5295, 0.2022, 0.5295, 0.2022, 0.5296, 0.2016, 0.5295, 0.2016, 0.5293, 0.2022, 0.5293, 0.2022, 0.5295, 0.2016, 0.5293, 0.2016, 0.5155, 0.2022, 0.5155, 0.2022, 0.5293, 0.2562, 0.5194, 0.2557, 0.5197, 0.2547, 0.5179, 0.2562, 0.5194, 0.2563, 0.5195, 0.2558, 0.5198, 0.2557, 0.5197, 0.2563, 0.5195, 0.2564, 0.5196, 0.2559, 0.52, 0.2558, 0.5198, 0.2564, 0.5196, 0.2564, 0.5197, 0.2559, 0.52, 0.2559, 0.52, 0.2233, 0.5296, 0.2232, 0.5295, 0.2237, 0.5295, 0.2238, 0.5296, 0.2232, 0.5295, 0.2232, 0.5293, 0.2237, 0.5293, 0.2237, 0.5295, 0.2232, 0.5293, 0.2232, 0.5156, 0.2237, 0.5156, 0.2237, 0.5293, 0.2532, 0.5165, 0.2536, 0.5161, 0.2547, 0.5179, 0.2532, 0.5165, 0.2531, 0.5163, 0.2535, 0.516, 0.2536, 0.5161, 0.2531, 0.5163, 0.253, 0.5163, 0.2535, 0.5159, 0.2535, 0.516, 0.253, 0.5163, 0.2529, 0.5162, 0.2534, 0.5158, 0.2535, 0.5159, 0.2011, 0.5296, 0.2011, 0.5295, 0.2016, 0.5295, 0.2016, 0.5296, 0.2011, 0.5295, 0.201, 0.5293, 0.2016, 0.5293, 0.2016, 0.5295, 0.201, 0.5293, 0.201, 0.5155, 0.2016, 0.5155, 0.2016, 0.5293, 0.2565, 0.5189, 0.2562, 0.5194, 0.2547, 0.5179, 0.2565, 0.5189, 0.2566, 0.519, 0.2563, 0.5195, 0.2562, 0.5194, 0.2566, 0.519, 0.2567, 0.5191, 0.2564, 0.5196, 0.2563, 0.5195, 0.2567, 0.5191, 0.2568, 0.5191, 0.2564, 0.5197, 0.2564, 0.5196, 0.2115, 0.5296, 0.2116, 0.5294, 0.2121, 0.5295, 0.212, 0.5296, 0.2116, 0.5294, 0.2116, 0.5293, 0.2121, 0.5293, 0.2121, 0.5295, 0.2116, 0.5293, 0.2116, 0.5156, 0.2121, 0.5156, 0.2121, 0.5293, 0.2528, 0.5169, 0.2532, 0.5165, 0.2547, 0.5179, 0.2528, 0.5169, 0.2527, 0.5168, 0.2531, 0.5163, 0.2532, 0.5165, 0.2527, 0.5168, 0.2526, 0.5167, 0.253, 0.5163, 0.2531, 0.5163, 0.2526, 0.5167, 0.2525, 0.5167, 0.2529, 0.5162, 0.253, 0.5163, 0.2152, 0.5296, 0.2153, 0.5294, 0.2158, 0.5295, 0.2157, 0.5296, 0.2153, 0.5294, 0.2153, 0.5293, 0.2158, 0.5293, 0.2158, 0.5295, 0.2153, 0.5293, 0.2153, 0.5156, 0.2158, 0.5156, 0.2158, 0.5293, 0.2567, 0.5184, 0.2565, 0.5189, 0.2547, 0.5179, 0.2567, 0.5184, 0.2569, 0.5185, 0.2566, 0.519, 0.2565, 0.5189, 0.2569, 0.5185, 0.257, 0.5185, 0.2567, 0.5191, 0.2566, 0.519, 0.2109, 0.5297, 0.2109, 0.5296, 0.2115, 0.5296, 0.2115, 0.5297, 0.2109, 0.5296, 0.2109, 0.5294, 0.2116, 0.5294, 0.2115, 0.5296, 0.2109, 0.5294, 0.2109, 0.5293, 0.2116, 0.5293, 0.2116, 0.5294, 0.2109, 0.5293, 0.2109, 0.5155, 0.2116, 0.5156, 0.2116, 0.5293, 0.2526, 0.5174, 0.2528, 0.5169, 0.2547, 0.5179, 0.2526, 0.5174, 0.2525, 0.5173, 0.2527, 0.5168, 0.2528, 0.5169, 0.2525, 0.5173, 0.2523, 0.5173, 0.2526, 0.5167, 0.2527, 0.5168, 0.2146, 0.5297, 0.2146, 0.5296, 0.2152, 0.5296, 0.2152, 0.5297, 0.2146, 0.5296, 0.2146, 0.5294, 0.2153, 0.5294, 0.2152, 0.5296, 0.2146, 0.5294, 0.2146, 0.5293, 0.2153, 0.5293, 0.2153, 0.5294, 0.2146, 0.5293, 0.2146, 0.5155, 0.2153, 0.5156, 0.2153, 0.5293, 0.2568, 0.5179, 0.2567, 0.5184, 0.2547, 0.5179, 0.2568, 0.5179, 0.2569, 0.5179, 0.2569, 0.5185, 0.2567, 0.5184, 0.2569, 0.5179, 0.2571, 0.5179, 0.257, 0.5185, 0.2569, 0.5185, 0.2103, 0.5297, 0.2103, 0.5296, 0.2109, 0.5296, 0.2109, 0.5297, 0.2103, 0.5296, 0.2103, 0.5294, 0.2109, 0.5294, 0.2109, 0.5296, 0.2103, 0.5294, 0.2103, 0.5293, 0.2109, 0.5293, 0.2109, 0.5294, 0.2103, 0.5293, 0.2103, 0.5155, 0.2109, 0.5155, 0.2109, 0.5293, 0.2526, 0.5179, 0.2526, 0.5174, 0.2547, 0.5179, 0.2526, 0.5179, 0.2524, 0.5179, 0.2525, 0.5173, 0.2526, 0.5174, 0.2524, 0.5179, 0.2523, 0.5179, 0.2523, 0.5173, 0.2525, 0.5173, 0.214, 0.5297, 0.214, 0.5296, 0.2146, 0.5296, 0.2146, 0.5297, 0.214, 0.5296, 0.214, 0.5294, 0.2146, 0.5294, 0.2146, 0.5296, 0.214, 0.5294, 0.214, 0.5293, 0.2146, 0.5293, 0.2146, 0.5294, 0.214, 0.5293, 0.214, 0.5155, 0.2146, 0.5155, 0.2146, 0.5293, 0.2567, 0.5174, 0.2568, 0.5179, 0.2547, 0.5179, 0.2567, 0.5174, 0.2569, 0.5173, 0.2569, 0.5179, 0.2568, 0.5179, 0.2569, 0.5173, 0.257, 0.5173, 0.2571, 0.5179, 0.2569, 0.5179, 0.2096, 0.5297, 0.2096, 0.5296, 0.2103, 0.5296, 0.2103, 0.5297, 0.2096, 0.5296, 0.2096, 0.5294, 0.2103, 0.5294, 0.2103, 0.5296, 0.2096, 0.5294, 0.2096, 0.5293, 0.2103, 0.5293, 0.2103, 0.5294, 0.2096, 0.5293, 0.2096, 0.5155, 0.2103, 0.5155, 0.2103, 0.5293, 0.2526, 0.5184, 0.2526, 0.5179, 0.2547, 0.5179, 0.2526, 0.5184, 0.2525, 0.5185, 0.2524, 0.5179, 0.2526, 0.5179, 0.2525, 0.5185, 0.2523, 0.5185, 0.2523, 0.5179, 0.2524, 0.5179, 0.2133, 0.5297, 0.2133, 0.5296, 0.214, 0.5296, 0.214, 0.5297, 0.2133, 0.5296, 0.2133, 0.5294, 0.214, 0.5294, 0.214, 0.5296, 0.2133, 0.5294, 0.2133, 0.5293, 0.214, 0.5293, 0.214, 0.5294, 0.2133, 0.5293, 0.2133, 0.5155, 0.214, 0.5155, 0.214, 0.5293, 0.2565, 0.5169, 0.2567, 0.5174, 0.2547, 0.5179, 0.2565, 0.5169, 0.2566, 0.5168, 0.2569, 0.5173, 0.2567, 0.5174, 0.2566, 0.5168, 0.2567, 0.5167, 0.257, 0.5173, 0.2569, 0.5173, 0.2091, 0.5297, 0.209, 0.5296, 0.2096, 0.5296, 0.2096, 0.5297, 0.209, 0.5296, 0.209, 0.5294, 0.2096, 0.5294, 0.2096, 0.5296, 0.209, 0.5294, 0.209, 0.5293, 0.2096, 0.5293, 0.2096, 0.5294, 0.209, 0.5293, 0.209, 0.5156, 0.2096, 0.5155, 0.2096, 0.5293, 0.2528, 0.5189, 0.2526, 0.5184, 0.2547, 0.5179, 0.2528, 0.5189, 0.2527, 0.519, 0.2525, 0.5185, 0.2526, 0.5184, 0.2527, 0.519, 0.2526, 0.5191, 0.2523, 0.5185, 0.2525, 0.5185, 0.2128, 0.5297, 0.2127, 0.5296, 0.2133, 0.5296, 0.2133, 0.5297, 0.2127, 0.5296, 0.2127, 0.5294, 0.2133, 0.5294, 0.2133, 0.5296, 0.2127, 0.5294, 0.2127, 0.5293, 0.2133, 0.5293, 0.2133, 0.5294, 0.2127, 0.5293, 0.2127, 0.5156, 0.2133, 0.5155, 0.2133, 0.5293, 0.2562, 0.5165, 0.2565, 0.5169, 0.2547, 0.5179, 0.2562, 0.5165, 0.2563, 0.5163, 0.2566, 0.5168, 0.2565, 0.5169, 0.2563, 0.5163, 0.2564, 0.5163, 0.2567, 0.5167, 0.2566, 0.5168, 0.2564, 0.5163, 0.2564, 0.5162, 0.2568, 0.5167, 0.2567, 0.5167, 0.2085, 0.5296, 0.2084, 0.5295, 0.209, 0.5294, 0.209, 0.5296, 0.2084, 0.5295, 0.2084, 0.5293, 0.209, 0.5293, 0.209, 0.5294, 0.2084, 0.5293, 0.2084, 0.5156, 0.209, 0.5156, 0.209, 0.5293, 0.2532, 0.5194, 0.2528, 0.5189, 0.2547, 0.5179, 0.2532, 0.5194, 0.2531, 0.5195, 0.2527, 0.519, 0.2528, 0.5189, 0.2531, 0.5195, 0.253, 0.5196, 0.2526, 0.5191, 0.2527, 0.519, 0.253, 0.5196, 0.2529, 0.5197, 0.2525, 0.5191, 0.2526, 0.5191, 0.2122, 0.5296, 0.2121, 0.5295, 0.2127, 0.5294, 0.2127, 0.5296, 0.2121, 0.5295, 0.2121, 0.5293, 0.2127, 0.5293, 0.2127, 0.5294, 0.2121, 0.5293, 0.2121, 0.5156, 0.2127, 0.5156, 0.2127, 0.5293, 0.2557, 0.5161, 0.2562, 0.5165, 0.2547, 0.5179, 0.2557, 0.5161, 0.2558, 0.516, 0.2563, 0.5163, 0.2562, 0.5165, 0.2558, 0.516, 0.2559, 0.5159, 0.2564, 0.5163, 0.2563, 0.5163, 0.2559, 0.5159, 0.2559, 0.5158, 0.2564, 0.5162, 0.2564, 0.5163, 0.2041, 0.5296, 0.2042, 0.5295, 0.2047, 0.5295, 0.2047, 0.5296, 0.2042, 0.5295, 0.2042, 0.5293, 0.2047, 0.5293, 0.2047, 0.5295, 0.2042, 0.5293, 0.2042, 0.5155, 0.2047, 0.5155, 0.2047, 0.5293, 0.2536, 0.5197, 0.2532, 0.5194, 0.2547, 0.5179, 0.2536, 0.5197, 0.2535, 0.5198, 0.2531, 0.5195, 0.2532, 0.5194, 0.2535, 0.5198, 0.2535, 0.52, 0.253, 0.5196, 0.2531, 0.5195, 0.2535, 0.52, 0.2534, 0.52, 0.2529, 0.5197, 0.253, 0.5196, 0.2263, 0.5296, 0.2263, 0.5295, 0.2269, 0.5295, 0.2268, 0.5296, 0.2263, 0.5295, 0.2263, 0.5293, 0.2269, 0.5293, 0.2269, 0.5295, 0.2263, 0.5293, 0.2263, 0.5156, 0.2269, 0.5156, 0.2269, 0.5293, 0.2552, 0.5159, 0.2557, 0.5161, 0.2547, 0.5179, 0.2552, 0.5159, 0.2552, 0.5158, 0.2558, 0.516, 0.2557, 0.5161, 0.2552, 0.5158, 0.2553, 0.5156, 0.2559, 0.5159, 0.2558, 0.516, 0.2553, 0.5156, 0.2553, 0.5155, 0.2559, 0.5158, 0.2559, 0.5159, 0.2035, 0.5296, 0.2036, 0.5295, 0.2042, 0.5295, 0.2041, 0.5296, 0.2036, 0.5295, 0.2036, 0.5293, 0.2042, 0.5293, 0.2042, 0.5295, 0.2036, 0.5293, 0.2036, 0.5155, 0.2042, 0.5155, 0.2042, 0.5293, 0.2541, 0.5199, 0.2536, 0.5197, 0.2547, 0.5179, 0.2541, 0.5199, 0.2541, 0.5201, 0.2535, 0.5198, 0.2536, 0.5197, 0.2541, 0.5201, 0.254, 0.5202, 0.2535, 0.52, 0.2535, 0.5198, 0.254, 0.5202, 0.254, 0.5203, 0.2534, 0.52, 0.2535, 0.52, 0.2257, 0.5296, 0.2257, 0.5294, 0.2263, 0.5295, 0.2263, 0.5296, 0.2257, 0.5294, 0.2257, 0.5293, 0.2263, 0.5293, 0.2263, 0.5295, 0.2257, 0.5293, 0.2257, 0.5155, 0.2263, 0.5156, 0.2263, 0.5293, 0.2547, 0.5159, 0.2552, 0.5159, 0.2547, 0.5179, 0.2547, 0.5159, 0.2547, 0.5157, 0.2552, 0.5158, 0.2552, 0.5159, 0.2547, 0.5157, 0.2547, 0.5156, 0.2553, 0.5156, 0.2552, 0.5158, 0.2029, 0.5297, 0.2029, 0.5296, 0.2035, 0.5296, 0.2035, 0.5297, 0.2029, 0.5296, 0.2029, 0.5295, 0.2036, 0.5295, 0.2035, 0.5296, 0.2029, 0.5295, 0.2029, 0.5293, 0.2036, 0.5293, 0.2036, 0.5295, 0.2029, 0.5293, 0.2029, 0.5155, 0.2036, 0.5155, 0.2036, 0.5293, 0.2547, 0.52, 0.2541, 0.5199, 0.2547, 0.5179, 0.2547, 0.52, 0.2547, 0.5201, 0.2541, 0.5201, 0.2541, 0.5199, 0.2547, 0.5201, 0.2547, 0.5203, 0.254, 0.5202, 0.2541, 0.5201, 0.225, 0.5297, 0.225, 0.5296, 0.2257, 0.5296, 0.2257, 0.5297, 0.225, 0.5296, 0.225, 0.5294, 0.2257, 0.5294, 0.2257, 0.5296, 0.225, 0.5294, 0.225, 0.5293, 0.2257, 0.5293, 0.2257, 0.5294, 0.225, 0.5293, 0.225, 0.5155, 0.2257, 0.5155, 0.2257, 0.5293, 0.2821, 0.5172, 0.28, 0.5172, 0.28, 0.5168, 0.2821, 0.5168, 0.2821, 0.5177, 0.28, 0.5177, 0.28, 0.5172, 0.2821, 0.5172, 0.2821, 0.518, 0.28, 0.518, 0.28, 0.5177, 0.2821, 0.5177, 0.2821, 0.5176, 0.2843, 0.5176, 0.2843, 0.518, 0.2821, 0.518, 0.2821, 0.5172, 0.2843, 0.5172, 0.2843, 0.5176, 0.2821, 0.5176, 0.2821, 0.5167, 0.2843, 0.5167, 0.2843, 0.5172, 0.2821, 0.5172, 0.2821, 0.5163, 0.2843, 0.5163, 0.2843, 0.5167, 0.2821, 0.5167, 0.2821, 0.5159, 0.2843, 0.5159, 0.2843, 0.5163, 0.2821, 0.5163, 0.2821, 0.5155, 0.2843, 0.5155, 0.2843, 0.5159, 0.2821, 0.5159, 0.3356, 0.5177, 0.3377, 0.5177, 0.3377, 0.518, 0.3356, 0.518, 0.3356, 0.5172, 0.3377, 0.5172, 0.3377, 0.5177, 0.3356, 0.5177, 0.3356, 0.5168, 0.3377, 0.5168, 0.3377, 0.5172, 0.3356, 0.5172, 0.3356, 0.5163, 0.3377, 0.5163, 0.3377, 0.5168, 0.3356, 0.5168, 0.3356, 0.5159, 0.3377, 0.5159, 0.3377, 0.5163, 0.3356, 0.5163, 0.3356, 0.5155, 0.3377, 0.5155, 0.3377, 0.5159, 0.3356, 0.5159, 0.28, 0.5159, 0.2779, 0.5159, 0.2779, 0.5155, 0.28, 0.5155, 0.28, 0.5163, 0.2779, 0.5163, 0.2779, 0.5159, 0.28, 0.5159, 0.28, 0.5168, 0.2779, 0.5168, 0.2779, 0.5163, 0.28, 0.5163, 0.28, 0.5172, 0.2779, 0.5172, 0.2779, 0.5168, 0.28, 0.5168, 0.28, 0.5177, 0.2779, 0.5177, 0.2779, 0.5172, 0.28, 0.5172, 0.0647, 0.5155, 0.1193, 0.5155, 0.1193, 0.7901, 0.0647, 0.7901, 0.7197, 0.4837, 0.7743, 0.4837, 0.7743, 0.965, 0.7197, 0.965, 0.9407, 0.0, 0.9367, 0.004263, 0.6644, 0.004263, 0.6604, 7.497e-08, 0.02494, 0.492, 0.02898, 0.4877, 0.3012, 0.4877, 0.3053, 0.492, 0.1873, 0.569, 0.1833, 0.569, 0.1833, 0.5155, 0.1873, 0.5155, 0.3053, 0.492, 0.3012, 0.4877, 0.3012, 0.008283, 0.3053, 0.008283, 0.6604, 7.497e-08, 0.6644, 0.004263, 0.6644, 0.4837, 0.6604, 0.4837, 0.02494, 0.008283, 0.02898, 0.008283, 0.02898, 0.4877, 0.02494, 0.492, 0.1793, 0.5155, 0.1833, 0.5155, 0.1833, 0.569, 0.1793, 0.569, 0.8347, 0.7414, 0.8347, 0.9681, 0.8343, 0.9681, 0.8343, 0.7414, 0.8347, 0.7302, 0.8347, 0.7414, 0.8343, 0.7414, 0.8343, 0.7302, 0.8389, 0.7159, 0.8389, 0.7302, 0.8347, 0.7302, 0.8347, 0.7159, 0.8389, 0.7414, 0.8397, 0.7414, 0.8397, 0.9681, 0.8389, 0.9681, 0.8389, 0.7302, 0.8397, 0.7302, 0.8397, 0.7414, 0.8389, 0.7414, 0.8347, 0.7414, 0.8389, 0.7414, 0.8389, 0.9681, 0.8347, 0.9681, 0.2311, 0.5267, 0.2353, 0.5267, 0.2353, 0.5267, 0.2311, 0.5267, 0.3335, 0.5197, 0.3302, 0.5197, 0.3302, 0.5155, 0.3335, 0.5155, 0.2703, 0.5155, 0.2736, 0.5155, 0.2736, 0.5197, 0.2703, 0.5197, 0.2311, 0.526, 0.2311, 0.5155, 0.2353, 0.5155, 0.2353, 0.526, 0.2311, 0.5267, 0.2311, 0.526, 0.2353, 0.526, 0.2353, 0.5267, 0.2311, 0.5155, 0.2311, 0.5273, 0.2269, 0.5273, 0.2269, 0.5155, 0.8347, 0.7159, 0.8347, 0.7151, 0.8389, 0.7151, 0.8389, 0.7159, 0.8347, 0.7034, 0.8347, 0.4837, 0.8389, 0.4837, 0.8389, 0.7034, 0.2661, 0.5155, 0.2661, 0.5204, 0.2619, 0.5204, 0.2619, 0.5155, 0.1873, 0.5155, 0.1923, 0.5155, 0.1923, 0.5273, 0.1873, 0.5273, 0.2661, 0.5204, 0.2661, 0.5155, 0.2703, 0.5155, 0.2703, 0.5204, 0.1923, 0.5155, 0.1974, 0.5155, 0.1974, 0.5273, 0.1923, 0.5273, 0.9598, 0.0, 0.981, 0.0, 0.981, 0.5175, 0.9598, 0.5175, 0.04024, 0.839, 0.01908, 0.839, 0.01908, 0.5155, 0.04024, 0.5155, 0.6795, 0.4837, 0.7006, 0.4837, 0.7006, 1.0, 0.6795, 1.0])
me_door_frame.materials.append(mat_door_color)
me_door_frame.use_remesh_preserve_volume = False
me_door_frame.use_remesh_preserve_attributes = False
me_door_frame.use_mirror_vertex_groups = False
me_door_frame.update()

# ---- objects
ob_door_frame = bpy.data.objects.new('Door Frame', me_door_frame)

# ---- transforms, parenting, visibility, modifiers, constraints
ob_door_frame.location = (0.0, 0.0, 0.0)
ob_door_frame.rotation_euler = (1.571, -0.0, 0.0)
ob_door_frame.lineart.crease_threshold = 0.0

# ---- collection membership
col_collection_1.objects.link(ob_door_frame)

# ---- scene / render settings (as saved in the file)
scene.frame_start = 1; scene.frame_end = 250; scene.frame_set(1)
scene.render.engine = 'BLENDER_EEVEE_NEXT'
scene.render.resolution_percentage = 50
scene.render.dither_intensity = 0.0
scene.cycles.use_denoising = False
scene.cycles.samples = 128
scene.cycles.sampling_pattern = 'TABULATED_SOBOL'
scene.cycles.light_sampling_threshold = 0.0
scene.cycles.use_adaptive_sampling = False
scene.cycles.use_light_tree = False
scene.cycles.blur_glossy = 0.0
scene.cycles.sample_clamp_indirect = 0.0
scene.view_settings.view_transform = 'Standard'
bpy.context.view_layer.update()

# ---- added for rendering (the .blend has no active camera and no usable light): camera, sun
cam_auto = bpy.data.cameras.new('AutoCamera')
cam_auto.lens = 50.0
cam_auto.sensor_width = 36.0
cam_auto.clip_end = 4056.54
ob_auto_camera = bpy.data.objects.new('AutoCamera', cam_auto)
scene.collection.objects.link(ob_auto_camera)
ob_auto_camera.location = (235.357, -277.979, 287.577)
ob_auto_camera.rotation_euler = (1.09748, -7.21219e-08, 0.694738)
scene.camera = ob_auto_camera
light_auto_sun = bpy.data.lights.new('AutoSun', 'SUN')
light_auto_sun.energy = 3.0
light_auto_sun.angle = 0.0523599
ob_auto_sun = bpy.data.objects.new('AutoSun', light_auto_sun)
scene.collection.objects.link(ob_auto_sun)
ob_auto_sun.rotation_euler = (0.872665, 0.174533, 0.523599)
bpy.context.view_layer.update()
